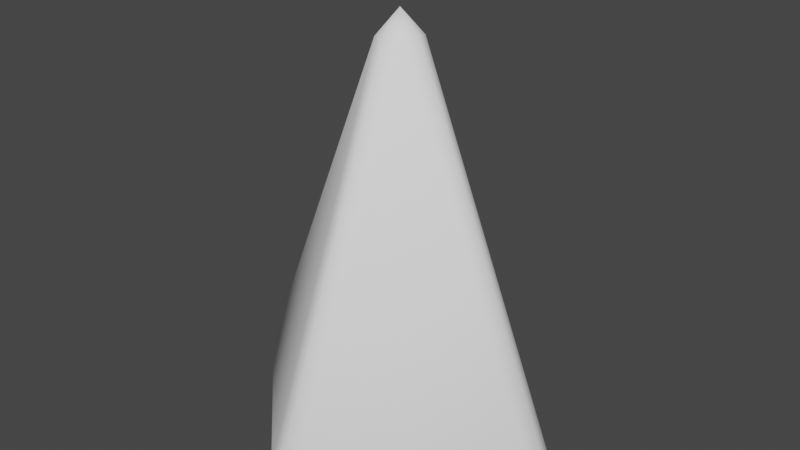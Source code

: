 # Source: arrow.blend  (saved by Blender 2.90.8; exported with 4.5.12 LTS)
import bpy
from mathutils import Matrix  # noqa: F401  (used for matrix-valued properties, if any)

bpy.ops.wm.read_factory_settings(use_empty=True)
scene = bpy.context.scene
scene.name = 'Scene'

# ---- collections
col_collection = bpy.data.collections.new('Collection'); scene.collection.children.link(col_collection)

# ---- materials (node trees are filled in below, after node groups)
mat_material = bpy.data.materials.new('Material')
mat_material.alpha_threshold = 0.0
mat_material.use_transparent_shadow = False
mat_material.diffuse_color = (1.0, 1.0, 1.0, 1.0)
mat_material.line_color = (0.0, 0.0, 0.0, 1.0)

# ---- material node trees

# ---- world
world_world = bpy.data.worlds.new('World'); scene.world = world_world
world_world.use_nodes = True; world_world.node_tree.nodes.clear()
_N = world_world.node_tree.nodes; _L = world_world.node_tree.links
n0 = _N.new('ShaderNodeOutputWorld'); n0.name = 'World Output'; n0.location = (300, 300)
n1 = _N.new('ShaderNodeBackground'); n1.name = 'Background'; n1.location = (10, 300)
n1.inputs[0].default_value = (0.05088, 0.05088, 0.05088, 1.0)
_L.new(n1.outputs[0], n0.inputs[0])
n0.is_active_output = True
world_world.color = (0.05088, 0.05088, 0.05088)
world_world.use_sun_shadow = False
world_world.sun_shadow_jitter_overblur = 0.0

# ---- meshes
me_cube_001 = bpy.data.meshes.new('Cube.001')
me_cube_001.from_pydata([(0.0, -0.4451, 0.0), (-0.4451, 0.0, 0.0), (0.4451, 0.0, 0.0), (0.0, 0.4451, 0.0), (0.0, 0.0, 1.101), (-0.2225, 0.0, 0.0), (0.0, -0.2225, 0.0), (0.0, 0.2225, 0.0), (0.2225, 0.0, 0.0), (-0.07325, 0.0, 0.4996), (0.0, -0.07325, 0.4996), (0.0, 0.07325, 0.4996), (0.07325, 0.0, 0.4996)], [], [(0, 4, 1), (1, 4, 3), (3, 4, 2), (2, 4, 0), (2, 0, 6, 8), (7, 8, 12, 11), (0, 1, 5, 6), (3, 2, 8, 7), (1, 3, 7, 5), (9, 11, 12, 10), (6, 5, 9, 10), (8, 6, 10, 12), (5, 7, 11, 9)])
me_cube_001.polygons.foreach_set('use_smooth', [True] * 13)
_uv = me_cube_001.uv_layers.new(name='UVMap')
_uv.uv.foreach_set('vector', [0.375, 0.0, 0.625, 0.25, 0.375, 0.25, 0.375, 0.25, 0.625, 0.5, 0.375, 0.5, 0.375, 0.5, 0.625, 0.75, 0.375, 0.75, 0.375, 0.75, 0.625, 1.0, 0.375, 1.0, 0.375, 0.75, 0.375, 1.0, 0.375, 1.0, 0.375, 0.75, 0.375, 0.5, 0.375, 0.75, 0.375, 0.75, 0.375, 0.5, 0.375, 0.0, 0.375, 0.25, 0.375, 0.25, 0.375, 0.0, 0.375, 0.5, 0.375, 0.75, 0.375, 0.75, 0.375, 0.5, 0.375, 0.25, 0.375, 0.5, 0.375, 0.5, 0.375, 0.25, 0.125, 0.5, 0.375, 0.5, 0.375, 0.75, 0.125, 0.75, 0.375, 0.0, 0.375, 0.25, 0.375, 0.25, 0.375, 0.0, 0.375, 0.75, 0.375, 1.0, 0.375, 1.0, 0.375, 0.75, 0.375, 0.25, 0.375, 0.5, 0.375, 0.5, 0.375, 0.25])
me_cube_001.materials.append(mat_material)
me_cube_001.use_remesh_fix_poles = True
me_cube_001.use_remesh_preserve_attributes = False
me_cube_001.use_mirror_vertex_groups = False
me_cube_001.update()

# ---- objects
ob_cube_001 = bpy.data.objects.new('Cube.001', me_cube_001)

# ---- transforms, parenting, visibility, modifiers, constraints
ob_cube_001.location = (0.0, 0.0, 0.0)
ob_cube_001.lineart.crease_threshold = 0.0
_m = ob_cube_001.modifiers.new('Bevel', 'BEVEL')
_m.width = 0.05
_m.width_pct = 0.05
_m.segments = 2
_m.limit_method = 'NONE'

# ---- collection membership
col_collection.objects.link(ob_cube_001)

# ---- scene / render settings (as saved in the file)
scene.frame_start = 1; scene.frame_end = 250; scene.frame_set(1)
scene.render.engine = 'BLENDER_EEVEE_NEXT'
scene.cycles.use_denoising = False
scene.cycles.samples = 128
scene.cycles.sampling_pattern = 'TABULATED_SOBOL'
scene.cycles.use_adaptive_sampling = False
scene.cycles.use_light_tree = False
scene.view_settings.view_transform = 'Filmic'
bpy.context.view_layer.update()

# ---- added for rendering (the .blend has no active camera and no usable light): camera, sun
cam_auto = bpy.data.cameras.new('AutoCamera')
cam_auto.lens = 50.0
cam_auto.sensor_width = 36.0
cam_auto.clip_end = 1000.0
ob_auto_camera = bpy.data.objects.new('AutoCamera', cam_auto)
scene.collection.objects.link(ob_auto_camera)
ob_auto_camera.location = (1.38826, -1.66592, 1.60012)
ob_auto_camera.rotation_euler = (1.09748, -7.21219e-08, 0.694738)
scene.camera = ob_auto_camera
light_auto_sun = bpy.data.lights.new('AutoSun', 'SUN')
light_auto_sun.energy = 3.0
light_auto_sun.angle = 0.0523599
ob_auto_sun = bpy.data.objects.new('AutoSun', light_auto_sun)
scene.collection.objects.link(ob_auto_sun)
ob_auto_sun.rotation_euler = (0.872665, 0.174533, 0.523599)
bpy.context.view_layer.update()
